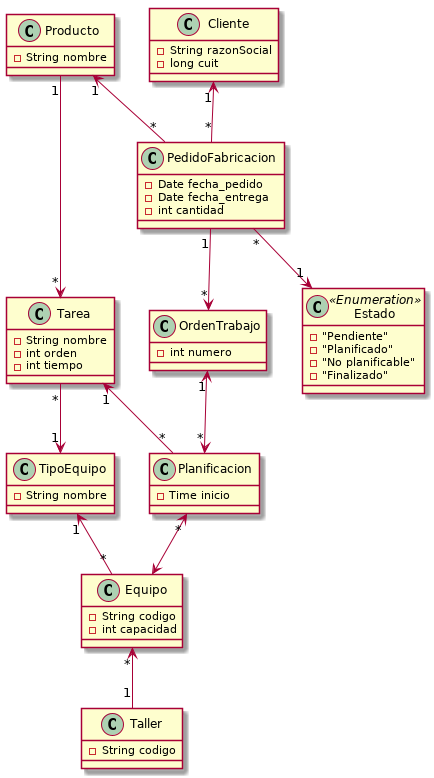

The diagram above was rendered by PlantUML. Its source (embedded in the PNG):
@startuml

class Producto{
  -String nombre
}
class Taller{
  -String codigo
}
class TipoEquipo{
  -String nombre
}
class Tarea{
  -String nombre
  -int orden
  -int tiempo
}
class Equipo{
  -String codigo
  -int capacidad
}
class PedidoFabricacion{
  -Date fecha_pedido
  -Date fecha_entrega
  -int cantidad
}
class OrdenTrabajo{
  -int numero
}
class Planificacion{
  -Time inicio
}
class Estado<<Enumeration>>{
  -"Pendiente"
  -"Planificado"
  -"No planificable"
  -"Finalizado"
}
class Cliente{
  -String razonSocial
  -long cuit
}

Producto "1" <-- "*" PedidoFabricacion
Equipo "*" <-- "1" Taller
Producto "1" --> "*" Tarea
OrdenTrabajo "1" <--> "*" Planificacion
Planificacion "*"<--> Equipo
TipoEquipo "1" <-- "*" Equipo
Tarea "*" --> "1" TipoEquipo
Tarea "1" <-- "*" Planificacion
PedidoFabricacion "1" --> "*" OrdenTrabajo
PedidoFabricacion "*" --> "1" Estado
Cliente "1" <-- "*" PedidoFabricacion

@enduml